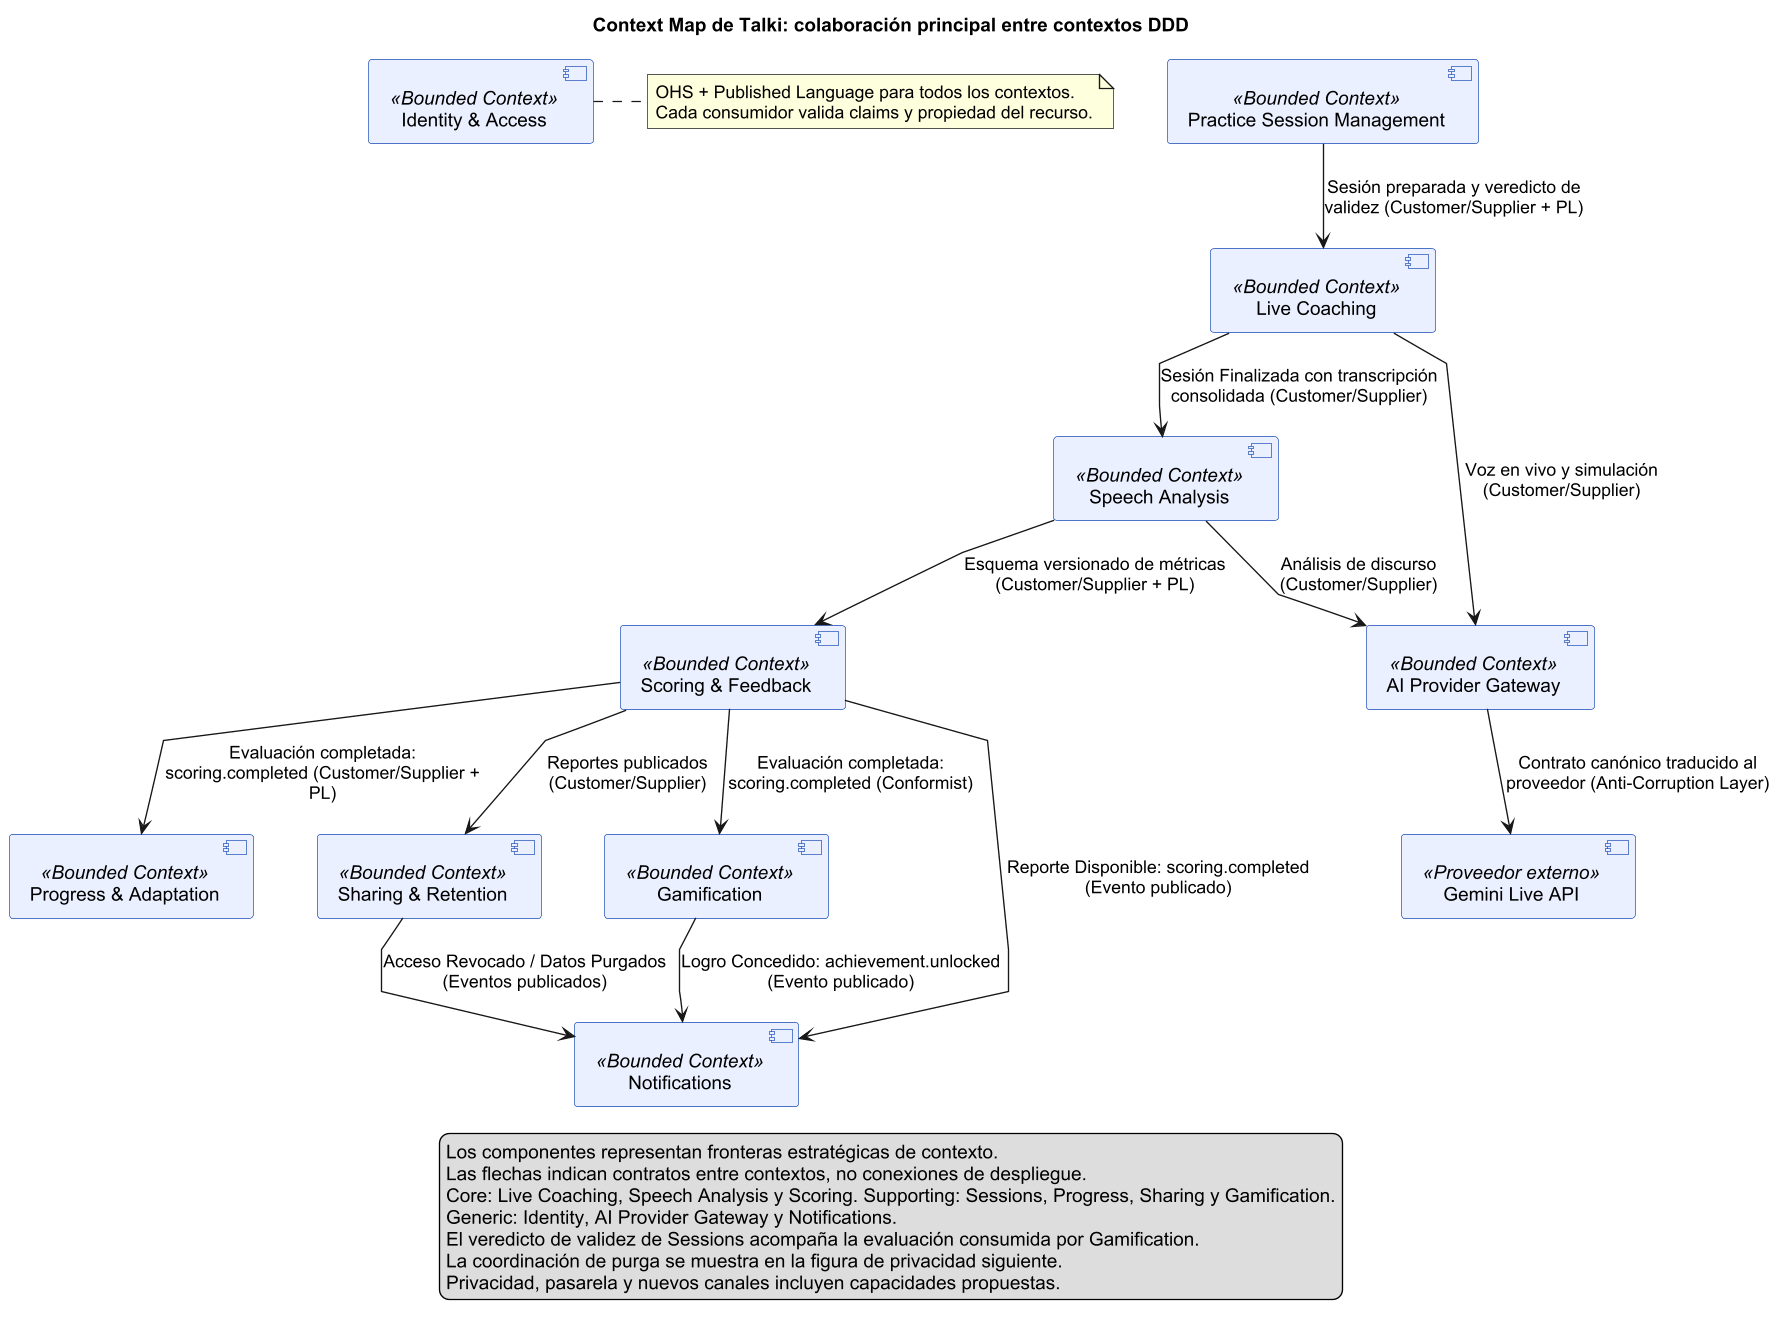

The diagram above was rendered by PlantUML. Its source (embedded in the PNG):
@startuml
skinparam defaultFontName Arial
skinparam dpi 130
skinparam packageStyle rectangle
skinparam linetype polyline
skinparam nodesep 40
skinparam ranksep 45
skinparam componentStyle uml2
skinparam component {
 BackgroundColor #EAF0FF
 BorderColor #1749B5
}
top to bottom direction
title Context Map de Talki: colaboración principal entre contextos DDD
component "Gemini Live API" as gemini <<Proveedor externo>>
component "Live Coaching" as liveCoaching <<Bounded Context>>
component "Speech Analysis" as speechAnalysis <<Bounded Context>>
component "Scoring & Feedback" as scoring <<Bounded Context>>
component "Practice Session Management" as session <<Bounded Context>>
component "Progress & Adaptation" as progress <<Bounded Context>>
component "Sharing & Retention" as sharing <<Bounded Context>>
component "Gamification" as gamification <<Bounded Context>>
component "Identity & Access" as identity <<Bounded Context>>
component "AI Provider Gateway" as aiGateway <<Bounded Context>>
component "Notifications" as notifications <<Bounded Context>>
session --> liveCoaching : Sesión preparada y veredicto de\nvalidez (Customer/Supplier + PL)
liveCoaching --> speechAnalysis : Sesión Finalizada con transcripción\nconsolidada (Customer/Supplier)
speechAnalysis --> scoring : Esquema versionado de métricas\n(Customer/Supplier + PL)
scoring --> progress : Evaluación completada:\nscoring.completed (Customer/Supplier +\nPL)
scoring --> sharing : Reportes publicados\n(Customer/Supplier)
liveCoaching --> aiGateway : Voz en vivo y simulación\n(Customer/Supplier)
speechAnalysis --> aiGateway : Análisis de discurso\n(Customer/Supplier)
aiGateway --> gemini : Contrato canónico traducido al\nproveedor (Anti-Corruption Layer)
scoring --> gamification : Evaluación completada:\nscoring.completed (Conformist)
sharing --> notifications : Acceso Revocado / Datos Purgados\n(Eventos publicados)
scoring --> notifications : Reporte Disponible: scoring.completed\n(Evento publicado)
gamification --> notifications : Logro Concedido: achievement.unlocked\n(Evento publicado)
note right of identity
OHS + Published Language para todos los contextos.
Cada consumidor valida claims y propiedad del recurso.
end note
legend bottom
Los componentes representan fronteras estratégicas de contexto.
Las flechas indican contratos entre contextos, no conexiones de despliegue.
Core: Live Coaching, Speech Analysis y Scoring. Supporting: Sessions, Progress, Sharing y Gamification.
Generic: Identity, AI Provider Gateway y Notifications.
El veredicto de validez de Sessions acompaña la evaluación consumida por Gamification.
La coordinación de purga se muestra en la figura de privacidad siguiente.
Privacidad, pasarela y nuevos canales incluyen capacidades propuestas.
endlegend
@enduml